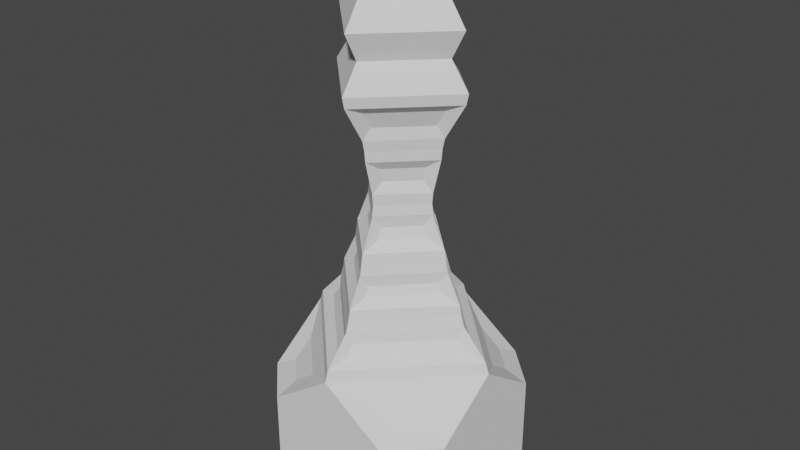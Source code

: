 # Source: king.blend  (saved by Blender 3.4.6; exported with 4.5.12 LTS)
import bpy
from mathutils import Matrix  # noqa: F401  (used for matrix-valued properties, if any)

bpy.ops.wm.read_factory_settings(use_empty=True)
scene = bpy.context.scene
scene.name = 'Scene'

# ---- collections
col_collection = bpy.data.collections.new('Collection'); scene.collection.children.link(col_collection)

# ---- world
world_world = bpy.data.worlds.new('World'); scene.world = world_world
world_world.use_nodes = True; world_world.node_tree.nodes.clear()
_N = world_world.node_tree.nodes; _L = world_world.node_tree.links
n0 = _N.new('ShaderNodeOutputWorld'); n0.name = 'World Output'; n0.location = (300, 300)
n1 = _N.new('ShaderNodeBackground'); n1.name = 'Background'; n1.location = (10, 300)
n1.inputs[0].default_value = (0.05088, 0.05088, 0.05088, 1.0)
_L.new(n1.outputs[0], n0.inputs[0])
n0.is_active_output = True
world_world.color = (0.05088, 0.05088, 0.05088)
world_world.use_sun_shadow = False
world_world.sun_shadow_jitter_overblur = 0.0

# ---- meshes
me_plane = bpy.data.meshes.new('Plane')
me_plane.from_pydata([(-0.3638, -1.0, 0.25), (-1.0, -0.3638, 0.25), (1.0, -0.3638, 0.25), (0.3638, -1.0, 0.25), (-1.0, 0.3638, 0.25), (-0.3638, 1.0, 0.25), (0.3638, 1.0, 0.25), (1.0, 0.3638, 0.25), (-0.8018, -0.5619, 1.173), (-0.8018, 0.3484, 1.323), (-0.3484, -0.8018, 1.323), (-0.5619, -0.8018, 1.173), (0.5619, -0.8018, 1.173), (0.8018, -0.3484, 1.323), (0.8018, -0.5619, 1.173), (-0.5619, 0.8018, 1.173), (-0.3484, 0.8018, 1.323), (-0.8018, 0.5619, 1.173), (0.8018, 0.5619, 1.173), (0.5619, 0.8018, 1.173), (-0.04138, 0.5157, 2.144), (0.5157, -0.04138, 2.144), (-0.5157, 0.04138, 2.144), (-0.04138, -0.5157, 2.144), (-0.03693, 0.3097, 3.277), (0.3097, 0.03693, 3.277), (-0.3097, 0.03693, 3.277), (0.03693, -0.3097, 3.277), (-0.0507, 0.7802, 1.656), (0.7802, -0.0507, 1.656), (-0.7802, 0.0507, 1.656), (-0.0507, -0.7802, 1.656), (-0.04355, 0.5122, 3.828), (0.5122, 0.04355, 3.828), (-0.5122, 0.04355, 3.828), (0.04355, -0.5122, 3.828), (-0.04138, 0.47, 2.233), (0.47, -0.04138, 2.233), (-0.47, 0.04138, 2.233), (-0.04138, -0.47, 2.233), (-0.03693, 0.2787, 3.151), (0.2787, 0.03693, 3.151), (-0.2787, 0.03693, 3.151), (0.03693, -0.2787, 3.151), (-0.0507, 0.6897, 1.756), (0.6897, -0.0507, 1.756), (-0.6897, 0.0507, 1.756), (-0.0507, -0.6897, 1.756), (1.255e-09, 0.5114, 2.444), (0.5114, -1.865e-08, 2.444), (-0.5114, 1.678e-08, 2.444), (-1.115e-08, -0.5114, 2.444), (3.545e-09, 0.4954, 2.544), (0.4954, -1.636e-08, 2.544), (-0.4954, 1.678e-08, 2.544), (-1.268e-08, -0.4954, 2.544), (2.713e-09, 0.3674, 2.844), (0.3674, -2.059e-08, 2.844), (-0.3674, 1.736e-08, 2.844), (-2.393e-08, -0.3674, 2.844), (1.49e-08, 1.0, 1.5), (1.0, -1.49e-08, 1.5), (-1.0, 1.49e-08, 1.5), (-1.49e-08, -1.0, 1.5), (1.49e-08, 0.6902, 1.966), (0.6902, -1.49e-08, 1.966), (-0.6902, 1.49e-08, 1.966), (-1.49e-08, -0.6902, 1.966), (-0.04355, 0.4209, 3.678), (0.4209, 0.04355, 3.678), (-0.4209, 0.04355, 3.678), (0.04355, -0.4209, 3.678), (5.003e-09, 0.3514, 2.944), (0.3514, -1.678e-08, 2.944), (-0.3514, 1.583e-08, 2.944), (-2.24e-08, -0.3514, 2.944), (1.49e-08, 0.7, 4.0), (0.7, -1.49e-08, 4.0), (-0.7, 1.583e-08, 4.0), (-1.49e-08, -0.7, 4.0), (1.49e-08, 0.4502, 3.466), (0.4502, -1.49e-08, 3.466), (-0.4502, 1.583e-08, 3.466), (-1.49e-08, -0.4502, 3.466), (0.03975, 0.3421, 2.623), (0.3421, 0.03975, 2.623), (-0.3421, 0.03975, 2.623), (-0.03975, -0.3421, 2.623), (0.03975, 0.2958, 2.732), (0.2958, 0.03975, 2.732), (-0.2958, 0.03975, 2.732), (-0.03975, -0.2958, 2.732), (0.3421, -0.03975, 2.623), (0.2958, -0.03975, 2.732), (-0.03975, 0.3421, 2.623), (-0.03975, 0.2958, 2.732), (3.545e-09, 0.4904, 2.542), (2.713e-09, 0.3624, 2.842), (-0.2958, -0.03975, 2.732), (-0.3421, -0.03975, 2.623), (0.03975, -0.2958, 2.732), (0.03975, -0.3421, 2.623), (-0.3624, 1.736e-08, 2.842), (-0.4904, 1.678e-08, 2.542), (0.4904, -1.614e-08, 2.542), (0.3624, -2.037e-08, 2.842), (-2.371e-08, -0.3624, 2.842), (-1.246e-08, -0.4904, 2.542), (0.04138, 0.5157, 2.144), (0.04138, 0.47, 2.233), (-0.5157, -0.04138, 2.144), (-0.47, -0.04138, 2.233), (-0.6715, 1.49e-08, 2.066), (-0.5301, 1.678e-08, 2.344), (0.04138, -0.47, 2.233), (0.04138, -0.5157, 2.144), (0.47, 0.04138, 2.233), (0.5157, 0.04138, 2.144), (-1.269e-08, -0.5301, 2.344), (-1.336e-08, -0.6715, 2.066), (1.644e-08, 0.6715, 2.066), (-2.86e-10, 0.5301, 2.344), (0.5301, -1.865e-08, 2.344), (0.6715, -1.49e-08, 2.066), (0.0507, 0.7802, 1.656), (0.0507, 0.6897, 1.756), (-0.7802, -0.0507, 1.656), (-0.6897, -0.0507, 1.756), (-0.967, 1.49e-08, 1.6), (-0.7232, 1.49e-08, 1.867), (0.0507, -0.6897, 1.756), (0.0507, -0.7802, 1.656), (0.6897, 0.0507, 1.756), (0.7802, 0.0507, 1.656), (-1.162e-08, -0.7232, 1.867), (-1.654e-08, -0.967, 1.6), (1.326e-08, 0.967, 1.6), (1.818e-08, 0.7232, 1.867), (0.7232, -1.49e-08, 1.867), (0.967, -1.49e-08, 1.6), (0.03693, 0.2787, 3.151), (0.03693, 0.3097, 3.277), (-0.2787, -0.03693, 3.151), (-0.3097, -0.03693, 3.277), (0.3097, -0.03693, 3.277), (0.2787, -0.03693, 3.151), (5.755e-09, 0.3609, 3.044), (1.453e-08, 0.4407, 3.366), (0.4407, -1.453e-08, 3.366), (0.3609, -1.753e-08, 3.044), (-0.03693, -0.3097, 3.277), (-0.03693, -0.2787, 3.151), (-0.3609, 1.733e-08, 3.044), (-0.4407, 1.395e-08, 3.366), (-1.565e-08, -0.4407, 3.366), (-2.202e-08, -0.3609, 3.044), (0.04355, 0.4209, 3.678), (0.04355, 0.5122, 3.828), (-0.4209, -0.04355, 3.678), (-0.5122, -0.04355, 3.828), (0.5122, -0.04355, 3.828), (0.4209, -0.04355, 3.678), (1.647e-08, 0.4735, 3.566), (1.49e-08, 0.6766, 3.9), (0.6766, -1.49e-08, 3.9), (0.4735, -1.725e-08, 3.566), (-0.04355, -0.5122, 3.828), (-0.04355, -0.4209, 3.678), (-0.4735, 1.818e-08, 3.566), (-0.6766, 1.583e-08, 3.9), (-1.49e-08, -0.6766, 3.9), (-1.725e-08, -0.4735, 3.566), (0.3484, 0.8018, 1.323), (-0.3638, 1.0, 0.9371), (-1.0, 0.3638, 0.9371), (-0.8018, -0.3484, 1.323), (-0.3638, -1.0, 0.9371), (0.3484, -0.8018, 1.323), (-1.0, 1.49e-08, 1.194), (-1.0, -0.3638, 0.9371), (1.0, -0.3638, 0.9371), (0.8018, 0.3484, 1.323), (0.3638, -1.0, 0.9371), (-1.49e-08, -1.0, 1.194), (1.0, 0.3638, 0.9371), (0.3638, 1.0, 0.9371), (1.49e-08, 1.0, 1.194), (1.0, -1.49e-08, 1.194), (-1.0, 0.6138, 0.0), (-1.0, -0.6138, 0.0), (-1.0, 1.49e-08, 1.5), (-1.0, -0.6138, 1.067), (-1.0, 0.6138, 1.067), (0.6138, -1.0, 0.0), (-0.6138, -1.0, 0.0), (-0.6138, -1.0, 1.067), (-1.49e-08, -1.0, 1.5), (0.6138, -1.0, 1.067), (1.0, 0.6138, 0.0), (1.0, -0.6138, 0.0), (1.0, -0.6138, 1.067), (1.0, -1.49e-08, 1.5), (1.0, 0.6138, 1.067), (-0.6138, 1.0, 0.0), (0.6138, 1.0, 0.0), (1.49e-08, 1.0, 1.5), (-0.6138, 1.0, 1.067), (0.6138, 1.0, 1.067), (1.024e-08, 0.525, 4.25), (0.525, -1.118e-08, 4.25), (-0.525, 1.187e-08, 4.25), (-1.211e-08, -0.525, 4.25), (1.356e-08, 0.6562, 4.5), (0.6562, -1.397e-08, 4.5), (-0.6562, 1.484e-08, 4.5), (-1.438e-08, -0.6562, 4.5), (9.273e-09, 0.4922, 4.75), (0.4922, -1.048e-08, 4.75), (-0.4922, 1.113e-08, 4.75), (-1.168e-08, -0.4922, 4.75), (0.08504, -0.08504, 5.0), (0.08504, -0.08504, 5.0), (0.08504, 0.08504, 5.0), (-0.08504, -0.08504, 5.0), (1.232e-08, 0.6152, 5.0), (0.6152, -1.31e-08, 5.0), (-0.6152, 1.391e-08, 5.0), (-1.387e-08, -0.6152, 5.0), (1.232e-08, 0.6152, 5.0), (0.6152, -1.31e-08, 5.0), (-0.6152, 1.391e-08, 5.0), (-1.387e-08, -0.6152, 5.0), (0.08504, 0.08504, 5.0), (0.08504, -0.08504, 5.0), (-0.08504, 0.08504, 5.0), (-0.08504, -0.08504, 5.0), (-0.08504, 0.08504, 5.0), (-0.08504, -0.08504, 5.0), (0.1701, 0.1701, 5.1), (0.1701, -0.1701, 5.1), (-0.1701, 0.1701, 5.1), (-0.1701, -0.1701, 5.1), (0.0, 0.0, 5.25), (0.0, 0.0, 5.25), (0.0, 0.0, 5.25), (0.0, 0.0, 5.25)], [], [(197, 193, 199, 200), (204, 207, 202, 198), (194, 189, 188, 203, 204, 198, 199, 193), (0, 3, 182, 183, 176), (206, 203, 188, 192), (2, 7, 184, 187, 180), (4, 1, 179, 178, 174), (6, 5, 173, 186, 185), (172, 181, 18, 19), (13, 177, 12, 14), (10, 175, 8, 11), (9, 16, 15, 17), (194, 195, 191, 189), (205, 190, 62, 60), (190, 196, 63, 62), (196, 201, 61, 63), (201, 205, 60, 61), (101, 92, 93, 100), (78, 79, 211, 210), (85, 84, 88, 89), (99, 87, 91, 98), (94, 86, 90, 95), (125, 132, 133, 124), (46, 44, 28, 30), (45, 130, 131, 29), (47, 127, 126, 31), (69, 156, 157, 33), (68, 70, 34, 32), (71, 161, 160, 35), (158, 167, 166, 159), (109, 116, 117, 108), (38, 36, 20, 22), (37, 114, 115, 21), (39, 111, 110, 23), (41, 140, 141, 25), (40, 42, 26, 24), (43, 145, 144, 27), (142, 151, 150, 143), (120, 123, 65, 64), (112, 120, 64, 66), (123, 119, 67, 65), (119, 112, 66, 67), (122, 121, 48, 49), (121, 113, 50, 48), (118, 122, 49, 51), (113, 118, 51, 50), (52, 53, 49, 48), (54, 52, 48, 50), (53, 55, 51, 49), (55, 54, 50, 51), (57, 56, 72, 73), (56, 58, 74, 72), (59, 57, 73, 75), (58, 59, 75, 74), (136, 139, 61, 60), (128, 136, 60, 62), (139, 135, 63, 61), (135, 128, 62, 63), (138, 137, 64, 65), (137, 129, 66, 64), (134, 138, 65, 67), (129, 134, 67, 66), (148, 147, 80, 81), (147, 153, 82, 80), (154, 148, 81, 83), (153, 154, 83, 82), (146, 149, 73, 72), (152, 146, 72, 74), (149, 155, 75, 73), (155, 152, 74, 75), (164, 163, 76, 77), (163, 169, 78, 76), (170, 164, 77, 79), (169, 170, 79, 78), (162, 165, 81, 80), (168, 162, 80, 82), (165, 171, 83, 81), (171, 168, 82, 83), (96, 104, 53, 52), (103, 96, 52, 54), (104, 107, 55, 53), (107, 103, 54, 55), (105, 97, 56, 57), (97, 102, 58, 56), (106, 105, 57, 59), (102, 106, 59, 58), (85, 89, 105, 104), (88, 84, 96, 97), (84, 85, 104, 96), (89, 88, 97, 105), (94, 95, 97, 96), (90, 86, 103, 102), (86, 94, 96, 103), (95, 90, 102, 97), (91, 87, 107, 106), (99, 98, 102, 103), (87, 99, 103, 107), (98, 91, 106, 102), (93, 92, 104, 105), (101, 100, 106, 107), (92, 101, 107, 104), (100, 93, 105, 106), (20, 36, 121, 120), (38, 22, 112, 113), (22, 20, 120, 112), (36, 38, 113, 121), (110, 111, 113, 112), (39, 23, 119, 118), (23, 110, 112, 119), (111, 39, 118, 113), (37, 21, 123, 122), (115, 114, 118, 119), (21, 115, 119, 123), (114, 37, 122, 118), (109, 108, 120, 121), (117, 116, 122, 123), (108, 117, 123, 120), (116, 109, 121, 122), (28, 44, 137, 136), (46, 30, 128, 129), (30, 28, 136, 128), (44, 46, 129, 137), (126, 127, 129, 128), (47, 31, 135, 134), (31, 126, 128, 135), (127, 47, 134, 129), (45, 29, 139, 138), (131, 130, 134, 135), (29, 131, 135, 139), (130, 45, 138, 134), (125, 124, 136, 137), (133, 132, 138, 139), (124, 133, 139, 136), (132, 125, 137, 138), (40, 24, 147, 146), (26, 42, 152, 153), (24, 26, 153, 147), (42, 40, 146, 152), (41, 25, 148, 149), (141, 140, 146, 147), (25, 141, 147, 148), (140, 41, 149, 146), (144, 145, 149, 148), (43, 27, 154, 155), (27, 144, 148, 154), (145, 43, 155, 149), (142, 143, 153, 152), (150, 151, 155, 154), (143, 150, 154, 153), (151, 142, 152, 155), (68, 32, 163, 162), (34, 70, 168, 169), (32, 34, 169, 163), (70, 68, 162, 168), (69, 33, 164, 165), (157, 156, 162, 163), (33, 157, 163, 164), (156, 69, 165, 162), (160, 161, 165, 164), (71, 35, 170, 171), (35, 160, 164, 170), (161, 71, 171, 165), (158, 159, 169, 168), (166, 167, 171, 170), (159, 166, 170, 169), (167, 158, 168, 171), (15, 16, 205, 206), (17, 15, 206, 192), (16, 9, 190, 205), (9, 17, 192, 190), (10, 11, 195, 196), (175, 10, 196, 190), (8, 175, 190, 191), (11, 8, 191, 195), (13, 14, 200, 201), (14, 12, 197, 200), (12, 177, 196, 197), (177, 13, 201, 196), (19, 18, 202, 207), (181, 172, 205, 201), (18, 181, 201, 202), (172, 19, 207, 205), (1, 4, 188, 189), (178, 179, 191, 190), (179, 1, 189, 191), (4, 174, 192, 188), (174, 178, 190, 192), (3, 0, 194, 193), (176, 183, 196, 195), (0, 176, 195, 194), (183, 182, 197, 196), (182, 3, 193, 197), (7, 2, 199, 198), (180, 187, 201, 200), (2, 180, 200, 199), (184, 7, 198, 202), (187, 184, 202, 201), (5, 6, 204, 203), (186, 173, 206, 205), (173, 5, 203, 206), (6, 185, 207, 204), (185, 186, 205, 207), (211, 209, 213, 215), (76, 78, 210, 208), (79, 77, 209, 211), (77, 76, 208, 209), (215, 213, 217, 219), (209, 208, 212, 213), (210, 211, 215, 214), (208, 210, 214, 212), (218, 219, 227, 226), (213, 212, 216, 217), (214, 215, 219, 218), (212, 214, 218, 216), (223, 221, 233, 235), (216, 218, 226, 224), (219, 217, 225, 227), (217, 216, 224, 225), (224, 226, 230, 228), (226, 227, 231, 230), (221, 223, 227, 225), (225, 224, 228, 229), (234, 235, 237, 236), (232, 233, 229, 228), (234, 232, 228, 230), (235, 234, 230, 231), (227, 223, 235, 231), (221, 225, 229, 233), (222, 236, 240, 238), (232, 234, 236, 222), (235, 233, 220, 237), (233, 232, 222, 220), (241, 239, 243, 245), (237, 220, 239, 241), (220, 222, 238, 239), (236, 237, 241, 240), (244, 245, 243, 242), (239, 238, 242, 243), (240, 241, 245, 244), (238, 240, 244, 242)])
_uv = me_plane.uv_layers.new(name='UVMap')
_uv.uv.foreach_set('vector', [0.8069, 0.0, 0.8069, 0.0, 1.0, 0.1931, 1.0, 0.1931, 0.8069, 1.0, 0.8069, 1.0, 1.0, 0.8069, 1.0, 0.8069, 0.1931, 0.0, 0.0, 0.1931, 0.0, 0.8069, 0.1931, 1.0, 0.8069, 1.0, 1.0, 0.8069, 1.0, 0.1931, 0.8069, 0.0, 0.3181, 0.0, 0.6819, 0.0, 0.6818, 0.0, 0.4997, 0.0, 0.318, 0.0, 0.1931, 1.0, 0.1931, 1.0, 0.0, 0.8069, 0.0, 0.8069, 1.0, 0.3181, 1.0, 0.6819, 1.0, 0.6818, 1.0, 0.4997, 1.0, 0.318, 0.0, 0.6819, 0.0, 0.3181, 0.0, 0.3182, 0.0, 0.5003, 0.0, 0.682, 0.6819, 1.0, 0.3181, 1.0, 0.3182, 1.0, 0.5003, 1.0, 0.682, 1.0, 0.687, 0.9134, 0.9134, 0.687, 0.9134, 0.7936, 0.7936, 0.9134, 0.9134, 0.313, 0.687, 0.08655, 0.7936, 0.08657, 0.9134, 0.2064, 0.313, 0.08655, 0.08655, 0.313, 0.08657, 0.2064, 0.2064, 0.08657, 0.08655, 0.687, 0.313, 0.9134, 0.2064, 0.9134, 0.08657, 0.7936, 0.1931, 0.0, 0.1931, 0.0, 0.0, 0.1931, 0.0, 0.1931, 0.4995, 1.0, 0.0, 0.5005, 0.0, 0.5005, 0.4995, 1.0, 0.0, 0.4995, 0.4995, 0.0, 0.4995, 0.0, 0.0, 0.4995, 0.5005, 0.0, 1.0, 0.4995, 1.0, 0.4995, 0.5005, 0.0, 1.0, 0.5005, 0.5005, 1.0, 0.5005, 1.0, 1.0, 0.5005, 0.5875, 0.07769, 0.9239, 0.4218, 0.9017, 0.4036, 0.579, 0.09591, 0.0, 0.4995, 0.4995, 0.0, 0.4995, 0.0, 0.0, 0.4995, 0.9239, 0.5875, 0.5875, 0.9239, 0.579, 0.9017, 0.9017, 0.579, 0.07769, 0.4218, 0.4218, 0.07769, 0.4036, 0.09591, 0.09591, 0.4036, 0.4218, 0.9239, 0.07769, 0.5875, 0.09591, 0.579, 0.4036, 0.9017, 0.5489, 0.9544, 0.9544, 0.5489, 0.9614, 0.5498, 0.5498, 0.9614, 0.04629, 0.5489, 0.4532, 0.9544, 0.4599, 0.9614, 0.03962, 0.5498, 0.9544, 0.4532, 0.5489, 0.04629, 0.5498, 0.03962, 0.9614, 0.4599, 0.4532, 0.04629, 0.04629, 0.4532, 0.03962, 0.4599, 0.4599, 0.03962, 0.9212, 0.5573, 0.5573, 0.9212, 0.5609, 0.9391, 0.9391, 0.5609, 0.4229, 0.9212, 0.07661, 0.5573, 0.06093, 0.5609, 0.4386, 0.9391, 0.5573, 0.07661, 0.9212, 0.4229, 0.9391, 0.4386, 0.5609, 0.06093, 0.07661, 0.4229, 0.4229, 0.07661, 0.4386, 0.06093, 0.06093, 0.4386, 0.5742, 0.9493, 0.9493, 0.5742, 0.9551, 0.5738, 0.5738, 0.9551, 0.05398, 0.5742, 0.4455, 0.9493, 0.4512, 0.9551, 0.04827, 0.5738, 0.9493, 0.4455, 0.5742, 0.05398, 0.5738, 0.04827, 0.9551, 0.4512, 0.4455, 0.05398, 0.05398, 0.4455, 0.04827, 0.4512, 0.4512, 0.04827, 0.8886, 0.572, 0.572, 0.8886, 0.5741, 0.9012, 0.9012, 0.5741, 0.3952, 0.8886, 0.1043, 0.572, 0.09425, 0.5741, 0.4053, 0.9012, 0.572, 0.1043, 0.8886, 0.3952, 0.9012, 0.4053, 0.5741, 0.09425, 0.1043, 0.3952, 0.3952, 0.1043, 0.4053, 0.09425, 0.09425, 0.4053, 0.5172, 1.017, 1.017, 0.5172, 1.008, 0.5077, 0.5077, 1.008, -0.01768, 0.5172, 0.5172, 1.017, 0.5077, 1.008, -0.008172, 0.5077, 1.017, 0.5172, 0.5172, -0.01768, 0.5077, -0.008172, 1.008, 0.5077, 0.5172, -0.01768, -0.01768, 0.5172, -0.008172, 0.5077, 0.5077, -0.008172, 1.009, 0.5085, 0.5085, 1.009, 0.5184, 1.019, 1.019, 0.5184, 0.5085, 1.009, -0.008986, 0.5085, -0.01892, 0.5184, 0.5184, 1.019, 0.5085, -0.008986, 1.009, 0.5085, 1.019, 0.5184, 0.5184, -0.01892, -0.008986, 0.5085, 0.5085, -0.008986, 0.5184, -0.01892, -0.01892, 0.5184, 0.519, 1.019, 1.019, 0.519, 1.019, 0.5184, 0.5184, 1.019, -0.01953, 0.519, 0.519, 1.019, 0.5184, 1.019, -0.01892, 0.5184, 1.019, 0.519, 0.519, -0.01953, 0.5184, -0.01892, 1.019, 0.5184, 0.519, -0.01953, -0.01953, 0.519, -0.01892, 0.5184, 0.5184, -0.01892, 0.9769, 0.4769, 0.4769, 0.9769, 0.4779, 0.9782, 0.9782, 0.4779, 0.4769, 0.9769, 0.02265, 0.4769, 0.02162, 0.4779, 0.4779, 0.9782, 0.4769, 0.02265, 0.9769, 0.4769, 0.9782, 0.4779, 0.4779, 0.02162, 0.02265, 0.4769, 0.4769, 0.02265, 0.4779, 0.02162, 0.02162, 0.4779, 0.5087, 1.009, 1.009, 0.5087, 1.0, 0.5005, 0.5005, 1.0, -0.00922, 0.5087, 0.5087, 1.009, 0.4995, 1.0, 0.0, 0.5005, 1.009, 0.5087, 0.5087, -0.00922, 0.5005, 0.0, 1.0, 0.4995, 0.5087, -0.00922, -0.00922, 0.5087, 0.0, 0.4995, 0.4995, 0.0, 0.9987, 0.4981, 0.4981, 0.9987, 0.5077, 1.008, 1.008, 0.5077, 0.4981, 0.9987, 0.001457, 0.4981, -0.008172, 0.5077, 0.5077, 1.008, 0.4981, 0.001457, 0.9987, 0.4981, 1.008, 0.5077, 0.5077, -0.008172, 0.001457, 0.4981, 0.4981, 0.001457, 0.5077, -0.008172, -0.008172, 0.5077, 0.9938, 0.493, 0.493, 0.9938, 0.49, 0.9905, 0.9905, 0.49, 0.493, 0.9938, 0.006492, 0.493, 0.009474, 0.49, 0.49, 0.9905, 0.493, 0.006492, 0.9938, 0.493, 0.9905, 0.49, 0.49, 0.009474, 0.006492, 0.493, 0.493, 0.006492, 0.49, 0.009474, 0.009474, 0.49, 0.4746, 0.9745, 0.9745, 0.4746, 0.9782, 0.4779, 0.4779, 0.9782, 0.02487, 0.4746, 0.4746, 0.9745, 0.4779, 0.9782, 0.02162, 0.4779, 0.9745, 0.4746, 0.4746, 0.02487, 0.4779, 0.02162, 0.9782, 0.4779, 0.4746, 0.02487, 0.02487, 0.4746, 0.02162, 0.4779, 0.4779, 0.02162, 1.007, 0.5063, 0.5063, 1.007, 0.5005, 1.0, 1.0, 0.5005, 0.5063, 1.007, -0.006784, 0.5063, 0.0, 0.5005, 0.4995, 1.0, 0.5063, -0.006784, 1.007, 0.5063, 1.0, 0.4995, 0.5005, 0.0, -0.006784, 0.5063, 0.5063, -0.006784, 0.4995, 0.0, 0.0, 0.4995, 0.4825, 0.9828, 0.9828, 0.4825, 0.9905, 0.49, 0.49, 0.9905, 0.017, 0.4825, 0.4825, 0.9828, 0.49, 0.9905, 0.009474, 0.49, 0.9828, 0.4825, 0.4825, 0.017, 0.49, 0.009474, 0.9905, 0.49, 0.4825, 0.017, 0.017, 0.4825, 0.009474, 0.49, 0.49, 0.009474, 0.519, 1.019, 1.019, 0.519, 1.019, 0.519, 0.519, 1.019, -0.01953, 0.519, 0.519, 1.019, 0.519, 1.019, -0.01953, 0.519, 1.019, 0.519, 0.519, -0.01953, 0.519, -0.01953, 1.019, 0.519, 0.519, -0.01953, -0.01953, 0.519, -0.01953, 0.519, 0.519, -0.01953, 0.9769, 0.4769, 0.4769, 0.9769, 0.4769, 0.9769, 0.9769, 0.4769, 0.4769, 0.9769, 0.02265, 0.4769, 0.02265, 0.4769, 0.4769, 0.9769, 0.4769, 0.02265, 0.9769, 0.4769, 0.9769, 0.4769, 0.4769, 0.02265, 0.02265, 0.4769, 0.4769, 0.02265, 0.4769, 0.02265, 0.02265, 0.4769, 0.9239, 0.5875, 0.9017, 0.579, 0.9769, 0.4769, 1.019, 0.519, 0.579, 0.9017, 0.5875, 0.9239, 0.519, 1.019, 0.4769, 0.9769, 0.5875, 0.9239, 0.9239, 0.5875, 1.019, 0.519, 0.519, 1.019, 0.9017, 0.579, 0.579, 0.9017, 0.4769, 0.9769, 0.9769, 0.4769, 0.4218, 0.9239, 0.4036, 0.9017, 0.4769, 0.9769, 0.519, 1.019, 0.09591, 0.579, 0.07769, 0.5875, -0.01953, 0.519, 0.02265, 0.4769, 0.07769, 0.5875, 0.4218, 0.9239, 0.519, 1.019, -0.01953, 0.519, 0.4036, 0.9017, 0.09591, 0.579, 0.02265, 0.4769, 0.4769, 0.9769, 0.4036, 0.09591, 0.4218, 0.07769, 0.519, -0.01953, 0.4769, 0.02265, 0.07769, 0.4218, 0.09591, 0.4036, 0.02265, 0.4769, -0.01953, 0.519, 0.4218, 0.07769, 0.07769, 0.4218, -0.01953, 0.519, 0.519, -0.01953, 0.09591, 0.4036, 0.4036, 0.09591, 0.4769, 0.02265, 0.02265, 0.4769, 0.9017, 0.4036, 0.9239, 0.4218, 1.019, 0.519, 0.9769, 0.4769, 0.5875, 0.07769, 0.579, 0.09591, 0.4769, 0.02265, 0.519, -0.01953, 0.9239, 0.4218, 0.5875, 0.07769, 0.519, -0.01953, 1.019, 0.519, 0.579, 0.09591, 0.9017, 0.4036, 0.9769, 0.4769, 0.4769, 0.02265, 0.4512, 0.9551, 0.4455, 0.9493, 0.5085, 1.009, 0.5172, 1.017, 0.05398, 0.5742, 0.04827, 0.5738, -0.01768, 0.5172, -0.008986, 0.5085, 0.04827, 0.5738, 0.4512, 0.9551, 0.5172, 1.017, -0.01768, 0.5172, 0.4455, 0.9493, 0.05398, 0.5742, -0.008986, 0.5085, 0.5085, 1.009, 0.04827, 0.4512, 0.05398, 0.4455, -0.008986, 0.5085, -0.01768, 0.5172, 0.4455, 0.05398, 0.4512, 0.04827, 0.5172, -0.01768, 0.5085, -0.008986, 0.4512, 0.04827, 0.04827, 0.4512, -0.01768, 0.5172, 0.5172, -0.01768, 0.05398, 0.4455, 0.4455, 0.05398, 0.5085, -0.008986, -0.008986, 0.5085, 0.9493, 0.4455, 0.9551, 0.4512, 1.017, 0.5172, 1.009, 0.5085, 0.5738, 0.04827, 0.5742, 0.05398, 0.5085, -0.008986, 0.5172, -0.01768, 0.9551, 0.4512, 0.5738, 0.04827, 0.5172, -0.01768, 1.017, 0.5172, 0.5742, 0.05398, 0.9493, 0.4455, 1.009, 0.5085, 0.5085, -0.008986, 0.5742, 0.9493, 0.5738, 0.9551, 0.5172, 1.017, 0.5085, 1.009, 0.9551, 0.5738, 0.9493, 0.5742, 1.009, 0.5085, 1.017, 0.5172, 0.5738, 0.9551, 0.9551, 0.5738, 1.017, 0.5172, 0.5172, 1.017, 0.9493, 0.5742, 0.5742, 0.9493, 0.5085, 1.009, 1.009, 0.5085, 0.4599, 0.9614, 0.4532, 0.9544, 0.4981, 0.9987, 0.5087, 1.009, 0.04629, 0.5489, 0.03962, 0.5498, -0.00922, 0.5087, 0.001457, 0.4981, 0.03962, 0.5498, 0.4599, 0.9614, 0.5087, 1.009, -0.00922, 0.5087, 0.4532, 0.9544, 0.04629, 0.5489, 0.001457, 0.4981, 0.4981, 0.9987, 0.03962, 0.4599, 0.04629, 0.4532, 0.001457, 0.4981, -0.00922, 0.5087, 0.4532, 0.04629, 0.4599, 0.03962, 0.5087, -0.00922, 0.4981, 0.001457, 0.4599, 0.03962, 0.03962, 0.4599, -0.00922, 0.5087, 0.5087, -0.00922, 0.04629, 0.4532, 0.4532, 0.04629, 0.4981, 0.001457, 0.001457, 0.4981, 0.9544, 0.4532, 0.9614, 0.4599, 1.009, 0.5087, 0.9987, 0.4981, 0.5498, 0.03962, 0.5489, 0.04629, 0.4981, 0.001457, 0.5087, -0.00922, 0.9614, 0.4599, 0.5498, 0.03962, 0.5087, -0.00922, 1.009, 0.5087, 0.5489, 0.04629, 0.9544, 0.4532, 0.9987, 0.4981, 0.4981, 0.001457, 0.5489, 0.9544, 0.5498, 0.9614, 0.5087, 1.009, 0.4981, 0.9987, 0.9614, 0.5498, 0.9544, 0.5489, 0.9987, 0.4981, 1.009, 0.5087, 0.5498, 0.9614, 0.9614, 0.5498, 1.009, 0.5087, 0.5087, 1.009, 0.9544, 0.5489, 0.5489, 0.9544, 0.4981, 0.9987, 0.9987, 0.4981, 0.3952, 0.8886, 0.4053, 0.9012, 0.493, 0.9938, 0.4746, 0.9745, 0.09425, 0.5741, 0.1043, 0.572, 0.02487, 0.4746, 0.006492, 0.493, 0.4053, 0.9012, 0.09425, 0.5741, 0.006492, 0.493, 0.493, 0.9938, 0.1043, 0.572, 0.3952, 0.8886, 0.4746, 0.9745, 0.02487, 0.4746, 0.8886, 0.572, 0.9012, 0.5741, 0.9938, 0.493, 0.9745, 0.4746, 0.5741, 0.9012, 0.572, 0.8886, 0.4746, 0.9745, 0.493, 0.9938, 0.9012, 0.5741, 0.5741, 0.9012, 0.493, 0.9938, 0.9938, 0.493, 0.572, 0.8886, 0.8886, 0.572, 0.9745, 0.4746, 0.4746, 0.9745, 0.9012, 0.4053, 0.8886, 0.3952, 0.9745, 0.4746, 0.9938, 0.493, 0.572, 0.1043, 0.5741, 0.09425, 0.493, 0.006492, 0.4746, 0.02487, 0.5741, 0.09425, 0.9012, 0.4053, 0.9938, 0.493, 0.493, 0.006492, 0.8886, 0.3952, 0.572, 0.1043, 0.4746, 0.02487, 0.9745, 0.4746, 0.1043, 0.3952, 0.09425, 0.4053, 0.006492, 0.493, 0.02487, 0.4746, 0.4053, 0.09425, 0.3952, 0.1043, 0.4746, 0.02487, 0.493, 0.006492, 0.09425, 0.4053, 0.4053, 0.09425, 0.493, 0.006492, 0.006492, 0.493, 0.3952, 0.1043, 0.1043, 0.3952, 0.02487, 0.4746, 0.4746, 0.02487, 0.4229, 0.9212, 0.4386, 0.9391, 0.5063, 1.007, 0.4825, 0.9828, 0.06093, 0.5609, 0.07661, 0.5573, 0.017, 0.4825, -0.006784, 0.5063, 0.4386, 0.9391, 0.06093, 0.5609, -0.006784, 0.5063, 0.5063, 1.007, 0.07661, 0.5573, 0.4229, 0.9212, 0.4825, 0.9828, 0.017, 0.4825, 0.9212, 0.5573, 0.9391, 0.5609, 1.007, 0.5063, 0.9828, 0.4825, 0.5609, 0.9391, 0.5573, 0.9212, 0.4825, 0.9828, 0.5063, 1.007, 0.9391, 0.5609, 0.5609, 0.9391, 0.5063, 1.007, 1.007, 0.5063, 0.5573, 0.9212, 0.9212, 0.5573, 0.9828, 0.4825, 0.4825, 0.9828, 0.9391, 0.4386, 0.9212, 0.4229, 0.9828, 0.4825, 1.007, 0.5063, 0.5573, 0.07661, 0.5609, 0.06093, 0.5063, -0.006784, 0.4825, 0.017, 0.5609, 0.06093, 0.9391, 0.4386, 1.007, 0.5063, 0.5063, -0.006784, 0.9212, 0.4229, 0.5573, 0.07661, 0.4825, 0.017, 0.9828, 0.4825, 0.07661, 0.4229, 0.06093, 0.4386, -0.006784, 0.5063, 0.017, 0.4825, 0.4386, 0.06093, 0.4229, 0.07661, 0.4825, 0.017, 0.5063, -0.006784, 0.06093, 0.4386, 0.4386, 0.06093, 0.5063, -0.006784, -0.006784, 0.5063, 0.4229, 0.07661, 0.07661, 0.4229, 0.017, 0.4825, 0.4825, 0.017, 0.2064, 0.9134, 0.313, 0.9134, 0.4995, 1.0, 0.1931, 1.0, 0.08657, 0.7936, 0.2064, 0.9134, 0.1931, 1.0, 0.0, 0.8069, 0.313, 0.9134, 0.08655, 0.687, 0.0, 0.5005, 0.4995, 1.0, 0.08655, 0.687, 0.08657, 0.7936, 0.0, 0.8069, 0.0, 0.5005, 0.313, 0.08655, 0.2064, 0.08657, 0.1931, 0.0, 0.4995, 0.0, 0.08655, 0.313, 0.313, 0.08655, 0.4995, 0.0, 0.0, 0.4995, 0.08657, 0.2064, 0.08655, 0.313, 0.0, 0.4995, 0.0, 0.1931, 0.2064, 0.08657, 0.08657, 0.2064, 0.0, 0.1931, 0.1931, 0.0, 0.9134, 0.313, 0.9134, 0.2064, 1.0, 0.1931, 1.0, 0.4995, 0.9134, 0.2064, 0.7936, 0.08657, 0.8069, 0.0, 1.0, 0.1931, 0.7936, 0.08657, 0.687, 0.08655, 0.5005, 0.0, 0.8069, 0.0, 0.687, 0.08655, 0.9134, 0.313, 1.0, 0.4995, 0.5005, 0.0, 0.7936, 0.9134, 0.9134, 0.7936, 1.0, 0.8069, 0.8069, 1.0, 0.9134, 0.687, 0.687, 0.9134, 0.5005, 1.0, 1.0, 0.5005, 0.9134, 0.7936, 0.9134, 0.687, 1.0, 0.5005, 1.0, 0.8069, 0.687, 0.9134, 0.7936, 0.9134, 0.8069, 1.0, 0.5005, 1.0, 0.0, 0.3181, 0.0, 0.6819, 0.0, 0.8069, 0.0, 0.1931, 0.0, 0.5003, 0.0, 0.3182, 0.0, 0.1931, 0.0, 0.5005, 0.0, 0.3182, 0.0, 0.3181, 0.0, 0.1931, 0.0, 0.1931, 0.0, 0.6819, 0.0, 0.682, 0.0, 0.8069, 0.0, 0.8069, 0.0, 0.682, 0.0, 0.5003, 0.0, 0.5005, 0.0, 0.8069, 0.6819, 0.0, 0.3181, 0.0, 0.1931, 0.0, 0.8069, 0.0, 0.318, 0.0, 0.4997, 0.0, 0.4995, 0.0, 0.1931, 0.0, 0.3181, 0.0, 0.318, 0.0, 0.1931, 0.0, 0.1931, 0.0, 0.4997, 0.0, 0.6818, 0.0, 0.8069, 0.0, 0.4995, 0.0, 0.6818, 0.0, 0.6819, 0.0, 0.8069, 0.0, 0.8069, 0.0, 1.0, 0.6819, 1.0, 0.3181, 1.0, 0.1931, 1.0, 0.8069, 1.0, 0.318, 1.0, 0.4997, 1.0, 0.4995, 1.0, 0.1931, 1.0, 0.3181, 1.0, 0.318, 1.0, 0.1931, 1.0, 0.1931, 1.0, 0.6818, 1.0, 0.6819, 1.0, 0.8069, 1.0, 0.8069, 1.0, 0.4997, 1.0, 0.6818, 1.0, 0.8069, 1.0, 0.4995, 0.3181, 1.0, 0.6819, 1.0, 0.8069, 1.0, 0.1931, 1.0, 0.5003, 1.0, 0.3182, 1.0, 0.1931, 1.0, 0.5005, 1.0, 0.3182, 1.0, 0.3181, 1.0, 0.1931, 1.0, 0.1931, 1.0, 0.6819, 1.0, 0.682, 1.0, 0.8069, 1.0, 0.8069, 1.0, 0.682, 1.0, 0.5003, 1.0, 0.5005, 1.0, 0.8069, 1.0, 0.5005, 0.0, 1.0, 0.4995, 1.0, 0.4995, 0.5005, 0.0, 0.4995, 1.0, 0.0, 0.5005, 0.0, 0.5005, 0.4995, 1.0, 0.5005, 0.0, 1.0, 0.4995, 1.0, 0.4995, 0.5005, 0.0, 1.0, 0.5005, 0.5005, 1.0, 0.5005, 1.0, 1.0, 0.5005, 0.5005, 0.0, 1.0, 0.4995, 1.0, 0.4995, 0.5005, 0.0, 1.0, 0.5005, 0.5005, 1.0, 0.5005, 1.0, 1.0, 0.5005, 0.0, 0.4995, 0.4995, 0.0, 0.4995, 0.0, 0.0, 0.4995, 0.4995, 1.0, 0.0, 0.5005, 0.0, 0.5005, 0.4995, 1.0, 0.0, 0.4995, 0.4995, 0.0, 0.4995, 0.0, 0.0, 0.4995, 1.0, 0.5005, 0.5005, 1.0, 0.5005, 1.0, 1.0, 0.5005, 0.0, 0.4995, 0.4995, 0.0, 0.4995, 0.0, 0.0, 0.4995, 0.4995, 1.0, 0.0, 0.5005, 0.0, 0.5005, 0.4995, 1.0, 0.5001, 0.4023, 0.5977, 0.5001, 0.5977, 0.5001, 0.5001, 0.4023, 0.4995, 1.0, 0.0, 0.5005, 0.0, 0.5005, 0.4995, 1.0, 0.5005, 0.0, 1.0, 0.4995, 1.0, 0.4995, 0.5005, 0.0, 1.0, 0.5005, 0.5005, 1.0, 0.5005, 1.0, 1.0, 0.5005, 0.4995, 1.0, 0.0, 0.5005, 0.0, 0.5005, 0.4995, 1.0, 0.0, 0.4995, 0.4995, 0.0, 0.4995, 0.0, 0.0, 0.4995, 0.5977, 0.5001, 0.5001, 0.4023, 0.5005, 0.0, 1.0, 0.5005, 1.0, 0.5005, 0.5005, 1.0, 0.5005, 1.0, 1.0, 0.5005, 0.4023, 0.4999, 0.5001, 0.4023, 0.5001, 0.4023, 0.4023, 0.4999, 0.4999, 0.5977, 0.5977, 0.5001, 1.0, 0.5005, 0.4995, 1.0, 0.4023, 0.4999, 0.4999, 0.5977, 0.4995, 1.0, 0.0, 0.4995, 0.5001, 0.4023, 0.4023, 0.4999, 0.0, 0.4995, 0.5005, 0.0, 0.5005, 0.0, 0.5001, 0.4023, 0.5001, 0.4023, 0.5005, 0.0, 0.5977, 0.5001, 1.0, 0.5005, 1.0, 0.5005, 0.5977, 0.5001, 0.4999, 0.5977, 0.4023, 0.4999, 0.4023, 0.4999, 0.4999, 0.5977, 0.4999, 0.5977, 0.4023, 0.4999, 0.4023, 0.4999, 0.4999, 0.5977, 0.5001, 0.4023, 0.5977, 0.5001, 0.5977, 0.5001, 0.5001, 0.4023, 0.5977, 0.5001, 0.4999, 0.5977, 0.4999, 0.5977, 0.5977, 0.5001, 0.5001, 0.4023, 0.5977, 0.5001, 0.5977, 0.5001, 0.5001, 0.4023, 0.5001, 0.4023, 0.5977, 0.5001, 0.5977, 0.5001, 0.5001, 0.4023, 0.5977, 0.5001, 0.4999, 0.5977, 0.4999, 0.5977, 0.5977, 0.5001, 0.4023, 0.4999, 0.5001, 0.4023, 0.5001, 0.4023, 0.4023, 0.4999, 0.4023, 0.4999, 0.5001, 0.4023, 0.5977, 0.5001, 0.4999, 0.5977, 0.5977, 0.5001, 0.4999, 0.5977, 0.4999, 0.5977, 0.5977, 0.5001, 0.4023, 0.4999, 0.5001, 0.4023, 0.5001, 0.4023, 0.4023, 0.4999, 0.4999, 0.5977, 0.4023, 0.4999, 0.4023, 0.4999, 0.4999, 0.5977])
me_plane.update()

# ---- objects
ob_plane = bpy.data.objects.new('Plane', me_plane)

# ---- transforms, parenting, visibility, modifiers, constraints
ob_plane.location = (0.0, 0.0, 0.0)

# ---- collection membership
col_collection.objects.link(ob_plane)

# ---- scene / render settings (as saved in the file)
scene.frame_start = 1; scene.frame_end = 250; scene.frame_set(1)
scene.render.engine = 'BLENDER_EEVEE_NEXT'
scene.cycles.sampling_pattern = 'TABULATED_SOBOL'
scene.cycles.use_light_tree = False
scene.view_settings.view_transform = 'Filmic'
bpy.context.view_layer.update()

# ---- added for rendering (the .blend has no active camera and no usable light): camera, sun
cam_auto = bpy.data.cameras.new('AutoCamera')
cam_auto.lens = 50.0
cam_auto.sensor_width = 36.0
cam_auto.clip_end = 1000.0
ob_auto_camera = bpy.data.objects.new('AutoCamera', cam_auto)
scene.collection.objects.link(ob_auto_camera)
ob_auto_camera.location = (5.51751, -6.62102, 7.03901)
ob_auto_camera.rotation_euler = (1.09748, -7.21219e-08, 0.694738)
scene.camera = ob_auto_camera
light_auto_sun = bpy.data.lights.new('AutoSun', 'SUN')
light_auto_sun.energy = 3.0
light_auto_sun.angle = 0.0523599
ob_auto_sun = bpy.data.objects.new('AutoSun', light_auto_sun)
scene.collection.objects.link(ob_auto_sun)
ob_auto_sun.rotation_euler = (0.872665, 0.174533, 0.523599)
bpy.context.view_layer.update()

